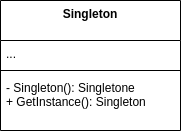

The diagram above was exported from draw.io. Its source (the exported page's mxGraphModel, read from the mxfile embedded in the PNG):
<mxGraphModel dx="1422" dy="816" grid="1" gridSize="10" guides="1" tooltips="1" connect="1" arrows="1" fold="1" page="1" pageScale="1" pageWidth="850" pageHeight="1100" math="0" shadow="0">
  <root>
    <mxCell id="0" />
    <mxCell id="1" parent="0" />
    <mxCell id="98oh2ghqjbdM3Mf2TSHB-1" value="Singleton" style="swimlane;fontStyle=1;align=center;verticalAlign=top;childLayout=stackLayout;horizontal=1;startSize=40;horizontalStack=0;resizeParent=1;resizeParentMax=0;resizeLast=0;collapsible=1;marginBottom=0;" vertex="1" parent="1">
      <mxGeometry x="170" y="90" width="180" height="130" as="geometry" />
    </mxCell>
    <mxCell id="98oh2ghqjbdM3Mf2TSHB-2" value="..." style="text;strokeColor=none;fillColor=none;align=left;verticalAlign=top;spacingLeft=4;spacingRight=4;overflow=hidden;rotatable=0;points=[[0,0.5],[1,0.5]];portConstraint=eastwest;" vertex="1" parent="98oh2ghqjbdM3Mf2TSHB-1">
      <mxGeometry y="40" width="180" height="26" as="geometry" />
    </mxCell>
    <mxCell id="98oh2ghqjbdM3Mf2TSHB-3" value="" style="line;strokeWidth=1;fillColor=none;align=left;verticalAlign=middle;spacingTop=-1;spacingLeft=3;spacingRight=3;rotatable=0;labelPosition=right;points=[];portConstraint=eastwest;" vertex="1" parent="98oh2ghqjbdM3Mf2TSHB-1">
      <mxGeometry y="66" width="180" height="8" as="geometry" />
    </mxCell>
    <mxCell id="98oh2ghqjbdM3Mf2TSHB-4" value="- Singleton(): Singletone&#10;+ GetInstance(): Singleton" style="text;strokeColor=none;fillColor=none;align=left;verticalAlign=top;spacingLeft=4;spacingRight=4;overflow=hidden;rotatable=0;points=[[0,0.5],[1,0.5]];portConstraint=eastwest;" vertex="1" parent="98oh2ghqjbdM3Mf2TSHB-1">
      <mxGeometry y="74" width="180" height="56" as="geometry" />
    </mxCell>
  </root>
</mxGraphModel>